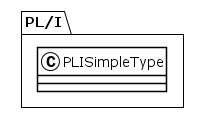

The diagram above was rendered by PlantUML. Its source (embedded in the PNG):
@startuml
!theme plain
package PL/I {
class PLISimpleType {
}
}
@enduml